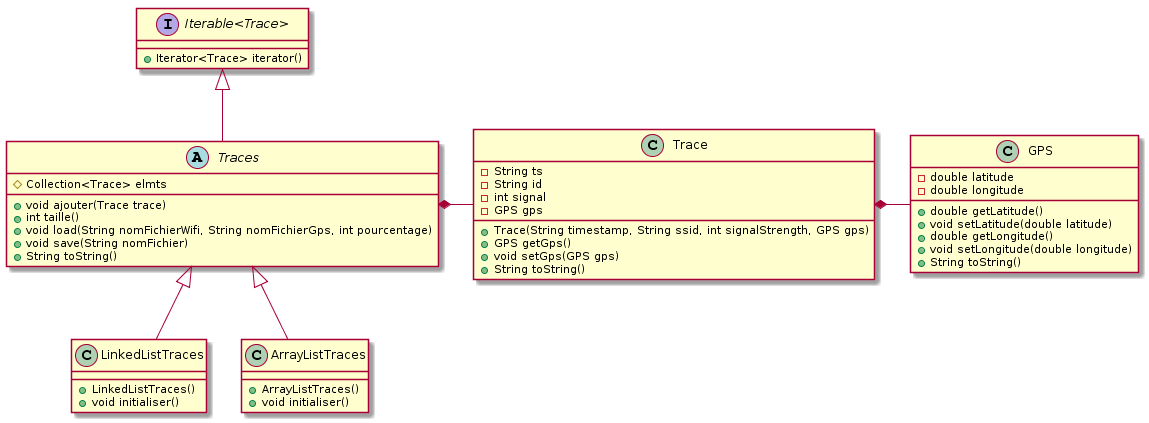

The diagram above was rendered by PlantUML. Its source (embedded in the PNG):
@startuml
Trace *- GPS
Traces *- Trace
"Iterable<Trace>" <|-- Traces
Traces <|-- LinkedListTraces
Traces <|-- ArrayListTraces


class GPS {
-double latitude
-double longitude

+double getLatitude()
+void setLatitude(double latitude)
+double getLongitude()
+void setLongitude(double longitude)
+String toString()
}

class Trace {
-String ts
-String id
-int signal
-GPS gps

+Trace(String timestamp, String ssid, int signalStrength, GPS gps)
+GPS getGps()
+void setGps(GPS gps)
+String toString()
}

abstract class Traces {
#Collection<Trace> elmts
+void ajouter(Trace trace)
+int taille()
+void load(String nomFichierWifi, String nomFichierGps, int pourcentage)
+void save(String nomFichier)
+String toString()
}

class LinkedListTraces {
+LinkedListTraces()
+void initialiser()
}

class ArrayListTraces {
+ArrayListTraces()
+void initialiser()
}

interface "Iterable<Trace>" {
+Iterator<Trace> iterator()
}
@enduml